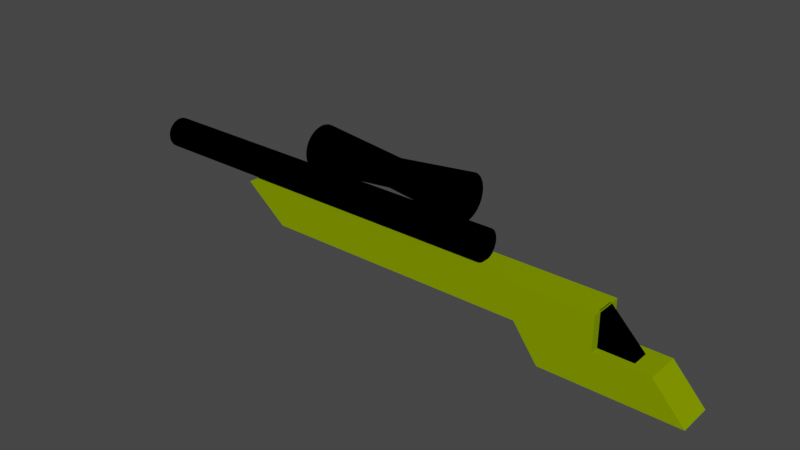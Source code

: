 # Source: shnipurr.blend  (saved by Blender 2.93.21; exported with 4.5.12 LTS)
import bpy
from mathutils import Matrix  # noqa: F401  (used for matrix-valued properties, if any)

bpy.ops.wm.read_factory_settings(use_empty=True)
scene = bpy.context.scene
scene.name = 'Scene'

# ---- collections
col_collection = bpy.data.collections.new('Collection'); scene.collection.children.link(col_collection)

# ---- materials (node trees are filled in below, after node groups)
mat_material_001 = bpy.data.materials.new('Material.001')
mat_material_001.alpha_threshold = 0.0
mat_material_001.use_transparent_shadow = False
mat_material_001.diffuse_color = (0.0, 0.0, 0.0, 1.0)
mat_material_001.roughness = 0.4343
mat_material_001.specular_intensity = 1.0
mat_material_001.line_color = (0.0, 0.0, 0.0, 1.0)
mat_material = bpy.data.materials.new('Material')
mat_material.alpha_threshold = 0.0
mat_material.use_transparent_shadow = False
mat_material.diffuse_color = (0.2184, 0.3143, 0.0, 1.0)
mat_material.roughness = 1.0
mat_material.line_color = (0.0, 0.0, 0.0, 1.0)

# ---- material node trees

# ---- world
world_world = bpy.data.worlds.new('World'); scene.world = world_world
world_world.use_nodes = True; world_world.node_tree.nodes.clear()
_N = world_world.node_tree.nodes; _L = world_world.node_tree.links
n0 = _N.new('ShaderNodeOutputWorld'); n0.name = 'World Output'; n0.location = (300, 300)
n1 = _N.new('ShaderNodeBackground'); n1.name = 'Background'; n1.location = (10, 300)
n1.inputs[0].default_value = (0.05088, 0.05088, 0.05088, 1.0)
_L.new(n1.outputs[0], n0.inputs[0])
n0.is_active_output = True
world_world.color = (0.05088, 0.05088, 0.05088)
world_world.use_sun_shadow = False
world_world.sun_shadow_jitter_overblur = 0.0

# ---- meshes
me_cube_003 = bpy.data.meshes.new('Cube.003')
me_cube_003.from_pydata([(-1.0, -1.0, -1.0), (-1.0, -1.0, 1.0), (-1.0, 1.0, -1.0), (-1.0, 1.0, 1.0), (1.0, -1.0, -1.0), (-1.047, -1.0, 1.0), (1.0, 1.0, -1.0), (-1.047, 1.0, 1.0), (-0.974, 2.0, 1.0), (-0.974, 2.0, -1.0), (-0.974, -2.0, 1.0), (-0.974, -2.0, -1.0), (-23.42, 2.0, 1.0), (-20.97, 2.0, -1.0), (-23.42, -2.0, 1.0), (-20.97, -2.0, -1.0), (-30.42, 1.76, 1.847), (-7.779, 1.76, 1.847), (-30.42, 1.726, 1.675), (-7.779, 1.726, 1.675), (-30.42, 1.626, 1.51), (-7.779, 1.626, 1.51), (-30.42, 1.463, 1.358), (-7.779, 1.463, 1.358), (-30.42, 1.244, 1.225), (-7.779, 1.244, 1.225), (-30.42, 0.9778, 1.115), (-7.779, 0.9778, 1.115), (-30.42, 0.6735, 1.034), (-7.779, 0.6735, 1.034), (-30.42, 0.3434, 0.9838), (-7.779, 0.3434, 0.9838), (-30.42, -7.693e-08, 0.9669), (-7.779, -7.693e-08, 0.9669), (-30.42, -0.3434, 0.9838), (-7.779, -0.3434, 0.9838), (-30.42, -0.6735, 1.034), (-7.779, -0.6735, 1.034), (-30.42, -0.9778, 1.115), (-7.779, -0.9778, 1.115), (-30.42, -1.244, 1.225), (-7.779, -1.244, 1.225), (-30.42, -1.463, 1.358), (-7.779, -1.463, 1.358), (-30.42, -1.626, 1.51), (-7.779, -1.626, 1.51), (-30.42, -1.726, 1.675), (-7.779, -1.726, 1.675), (-30.42, -1.76, 1.847), (-7.779, -1.76, 1.847), (-30.42, -1.726, 2.019), (-7.779, -1.726, 2.019), (-30.42, -1.626, 2.184), (-7.779, -1.626, 2.184), (-30.42, -1.463, 2.336), (-7.779, -1.463, 2.336), (-30.42, -1.244, 2.469), (-7.779, -1.244, 2.469), (-30.42, -0.9778, 2.579), (-7.779, -0.9778, 2.579), (-30.42, -0.6735, 2.66), (-7.779, -0.6735, 2.66), (-30.42, -0.3434, 2.71), (-7.779, -0.3434, 2.71), (-30.42, 2.099e-08, 2.727), (-7.779, 2.099e-08, 2.727), (-30.42, 0.3434, 2.71), (-7.779, 0.3434, 2.71), (-30.42, 0.6735, 2.66), (-7.779, 0.6735, 2.66), (-30.42, 0.9778, 2.579), (-7.779, 0.9778, 2.579), (-30.42, 1.244, 2.469), (-7.779, 1.244, 2.469), (-30.42, 1.463, 2.336), (-7.779, 1.463, 2.336), (-30.42, 1.626, 2.184), (-7.779, 1.626, 2.184), (-30.42, 1.726, 2.019), (-7.779, 1.726, 2.019), (2.129, 2.0, -1.0), (3.969, 2.0, -3.0), (2.129, -2.0, -1.0), (3.969, -2.0, -3.0), (-5.317, 2.0, -1.0), (-3.871, 2.0, -3.0), (-5.317, -2.0, -1.0), (-3.871, -2.0, -3.0), (-0.8709, 2.0, -3.0), (-0.8709, -2.0, -1.0), (-0.8709, -2.0, -3.0), (-0.8709, 2.0, -1.0), (-18.57, 2.588, 4.049), (-8.974, 2.588, 4.049), (-18.57, 2.538, 3.797), (-8.974, 2.538, 3.797), (-18.57, 2.391, 3.554), (-8.974, 2.391, 3.554), (-18.57, 2.152, 3.33), (-8.974, 2.152, 3.33), (-18.57, 1.83, 3.134), (-8.974, 1.83, 3.134), (-18.57, 1.438, 2.973), (-8.974, 1.438, 2.973), (-18.57, 0.9902, 2.854), (-8.974, 0.9902, 2.854), (-18.57, 0.5048, 2.78), (-8.974, 0.5048, 2.78), (-18.57, -1.131e-07, 2.755), (-8.974, -1.131e-07, 2.755), (-18.57, -0.5048, 2.78), (-8.974, -0.5048, 2.78), (-18.57, -0.9902, 2.854), (-8.974, -0.9902, 2.854), (-18.57, -1.438, 2.973), (-8.974, -1.438, 2.973), (-18.57, -1.83, 3.134), (-8.974, -1.83, 3.134), (-18.57, -2.152, 3.33), (-8.974, -2.152, 3.33), (-18.57, -2.391, 3.554), (-8.974, -2.391, 3.554), (-18.57, -2.538, 3.797), (-8.974, -2.538, 3.797), (-18.57, -2.588, 4.049), (-8.974, -2.588, 4.049), (-18.57, -2.538, 4.301), (-8.974, -2.538, 4.301), (-18.57, -2.391, 4.544), (-8.974, -2.391, 4.544), (-18.57, -2.152, 4.768), (-8.974, -2.152, 4.768), (-18.57, -1.83, 4.964), (-8.974, -1.83, 4.964), (-18.57, -1.438, 5.125), (-8.974, -1.438, 5.125), (-18.57, -0.9902, 5.244), (-8.974, -0.9902, 5.244), (-18.57, -0.5048, 5.318), (-8.974, -0.5048, 5.318), (-18.57, 3.086e-08, 5.343), (-8.974, 3.086e-08, 5.343), (-18.57, 0.5048, 5.318), (-8.974, 0.5048, 5.318), (-18.57, 0.9902, 5.244), (-8.974, 0.9902, 5.244), (-18.57, 1.438, 5.125), (-8.974, 1.438, 5.125), (-18.57, 1.83, 4.964), (-8.974, 1.83, 4.964), (-18.57, 2.152, 4.768), (-8.974, 2.152, 4.768), (-18.57, 2.391, 4.544), (-8.974, 2.391, 4.544), (-18.57, 2.538, 4.301), (-8.974, 2.538, 4.301), (-13.53, 1.718, 4.049), (-13.53, 1.685, 3.895), (-13.53, 1.587, 3.747), (-13.53, 1.429, 3.61), (-13.53, 1.215, 3.491), (-13.53, 0.9546, 3.393), (-13.53, 0.6575, 3.32), (-13.53, 0.3352, 3.275), (-13.53, -7.511e-08, 3.26), (-13.53, -0.3352, 3.275), (-13.53, -0.6575, 3.32), (-13.53, -0.9546, 3.393), (-13.53, -1.215, 3.491), (-13.53, -1.429, 3.61), (-13.53, -1.587, 3.747), (-13.53, -1.685, 3.895), (-13.53, -1.718, 4.049), (-13.53, -1.685, 4.203), (-13.53, -1.587, 4.351), (-13.53, -1.429, 4.488), (-13.53, -1.215, 4.607), (-13.53, -0.9546, 4.705), (-13.53, -0.6575, 4.778), (-13.53, -0.3352, 4.823), (-13.53, 2.049e-08, 4.838), (-13.53, 0.3352, 4.823), (-13.53, 0.6576, 4.778), (-13.53, 0.9546, 4.705), (-13.53, 1.215, 4.607), (-13.53, 1.429, 4.488), (-13.53, 1.587, 4.351), (-13.53, 1.685, 4.203)], [], [(0, 1, 3, 2), (2, 3, 7, 6), (6, 7, 5, 4), (4, 5, 1, 0), (2, 6, 4, 0), (7, 3, 1, 5), (8, 12, 14, 10), (11, 10, 14, 15), (15, 14, 12, 13), (13, 9, 11, 15), (9, 8, 10, 11), (13, 12, 8, 9), (16, 17, 19, 18), (18, 19, 21, 20), (20, 21, 23, 22), (22, 23, 25, 24), (24, 25, 27, 26), (26, 27, 29, 28), (28, 29, 31, 30), (30, 31, 33, 32), (32, 33, 35, 34), (34, 35, 37, 36), (36, 37, 39, 38), (38, 39, 41, 40), (40, 41, 43, 42), (42, 43, 45, 44), (44, 45, 47, 46), (46, 47, 49, 48), (48, 49, 51, 50), (50, 51, 53, 52), (52, 53, 55, 54), (54, 55, 57, 56), (56, 57, 59, 58), (58, 59, 61, 60), (60, 61, 63, 62), (62, 63, 65, 64), (64, 65, 67, 66), (66, 67, 69, 68), (68, 69, 71, 70), (70, 71, 73, 72), (72, 73, 75, 74), (74, 75, 77, 76), (19, 17, 79, 77, 75, 73, 71, 69, 67, 65, 63, 61, 59, 57, 55, 53, 51, 49, 47, 45, 43, 41, 39, 37, 35, 33, 31, 29, 27, 25, 23, 21), (76, 77, 79, 78), (78, 79, 17, 16), (16, 18, 20, 22, 24, 26, 28, 30, 32, 34, 36, 38, 40, 42, 44, 46, 48, 50, 52, 54, 56, 58, 60, 62, 64, 66, 68, 70, 72, 74, 76, 78), (91, 84, 86, 89), (90, 89, 86, 87), (87, 86, 84, 85), (88, 81, 83, 90), (81, 80, 82, 83), (88, 91, 80, 81), (85, 84, 91, 88), (85, 88, 90, 87), (83, 82, 89, 90), (80, 91, 89, 82), (156, 93, 95, 157), (157, 95, 97, 158), (158, 97, 99, 159), (159, 99, 101, 160), (160, 101, 103, 161), (161, 103, 105, 162), (162, 105, 107, 163), (163, 107, 109, 164), (164, 109, 111, 165), (165, 111, 113, 166), (166, 113, 115, 167), (167, 115, 117, 168), (168, 117, 119, 169), (169, 119, 121, 170), (170, 121, 123, 171), (171, 123, 125, 172), (172, 125, 127, 173), (173, 127, 129, 174), (174, 129, 131, 175), (175, 131, 133, 176), (176, 133, 135, 177), (177, 135, 137, 178), (178, 137, 139, 179), (179, 139, 141, 180), (180, 141, 143, 181), (181, 143, 145, 182), (182, 145, 147, 183), (183, 147, 149, 184), (184, 149, 151, 185), (185, 151, 153, 186), (95, 93, 155, 153, 151, 149, 147, 145, 143, 141, 139, 137, 135, 133, 131, 129, 127, 125, 123, 121, 119, 117, 115, 113, 111, 109, 107, 105, 103, 101, 99, 97), (186, 153, 155, 187), (187, 155, 93, 156), (92, 94, 96, 98, 100, 102, 104, 106, 108, 110, 112, 114, 116, 118, 120, 122, 124, 126, 128, 130, 132, 134, 136, 138, 140, 142, 144, 146, 148, 150, 152, 154), (154, 187, 156, 92), (152, 186, 187, 154), (150, 185, 186, 152), (148, 184, 185, 150), (146, 183, 184, 148), (144, 182, 183, 146), (142, 181, 182, 144), (140, 180, 181, 142), (138, 179, 180, 140), (136, 178, 179, 138), (134, 177, 178, 136), (132, 176, 177, 134), (130, 175, 176, 132), (128, 174, 175, 130), (126, 173, 174, 128), (124, 172, 173, 126), (122, 171, 172, 124), (120, 170, 171, 122), (118, 169, 170, 120), (116, 168, 169, 118), (114, 167, 168, 116), (112, 166, 167, 114), (110, 165, 166, 112), (108, 164, 165, 110), (106, 163, 164, 108), (104, 162, 163, 106), (102, 161, 162, 104), (100, 160, 161, 102), (98, 159, 160, 100), (96, 158, 159, 98), (94, 157, 158, 96), (92, 156, 157, 94)])
me_cube_003.polygons.foreach_set('material_index', [0, 0, 0, 0, 0, 0, 1, 1, 1, 1, 1, 1, 0, 0, 0, 0, 0, 0, 0, 0, 0, 0, 0, 0, 0, 0, 0, 0, 0, 0, 0, 0, 0, 0, 0, 0, 0, 0, 0, 0, 0, 0, 0, 0, 0, 0, 1, 1, 1, 1, 1, 1, 1, 1, 1, 1, 0, 0, 0, 0, 0, 0, 0, 0, 0, 0, 0, 0, 0, 0, 0, 0, 0, 0, 0, 0, 0, 0, 0, 0, 0, 0, 0, 0, 0, 0, 0, 0, 0, 0, 0, 0, 0, 0, 0, 0, 0, 0, 0, 0, 0, 0, 0, 0, 0, 0, 0, 0, 0, 0, 0, 0, 0, 0, 0, 0, 0, 0, 0, 0, 0, 0])
_uv = me_cube_003.uv_layers.new(name='UVMap')
_uv.uv.foreach_set('vector', [0.375, 0.0, 0.625, 0.0, 0.625, 0.25, 0.375, 0.25, 0.375, 0.25, 0.625, 0.25, 0.625, 0.5, 0.375, 0.5, 0.375, 0.5, 0.625, 0.5, 0.625, 0.75, 0.375, 0.75, 0.375, 0.75, 0.625, 0.75, 0.625, 1.0, 0.375, 1.0, 0.125, 0.5, 0.375, 0.5, 0.375, 0.75, 0.125, 0.75, 0.625, 0.5, 0.875, 0.5, 0.875, 0.75, 0.625, 0.75, 0.625, 0.5, 0.875, 0.5, 0.875, 0.75, 0.625, 0.75, 0.375, 0.75, 0.625, 0.75, 0.625, 1.0, 0.375, 1.0, 0.375, 0.0, 0.625, 0.0, 0.625, 0.25, 0.375, 0.25, 0.125, 0.5, 0.375, 0.5, 0.375, 0.75, 0.125, 0.75, 0.375, 0.5, 0.625, 0.5, 0.625, 0.75, 0.375, 0.75, 0.375, 0.25, 0.625, 0.25, 0.625, 0.5, 0.375, 0.5, 1.0, 0.5, 1.0, 1.0, 0.9688, 1.0, 0.9688, 0.5, 0.9688, 0.5, 0.9688, 1.0, 0.9375, 1.0, 0.9375, 0.5, 0.9375, 0.5, 0.9375, 1.0, 0.9062, 1.0, 0.9062, 0.5, 0.9062, 0.5, 0.9062, 1.0, 0.875, 1.0, 0.875, 0.5, 0.875, 0.5, 0.875, 1.0, 0.8438, 1.0, 0.8438, 0.5, 0.8438, 0.5, 0.8438, 1.0, 0.8125, 1.0, 0.8125, 0.5, 0.8125, 0.5, 0.8125, 1.0, 0.7812, 1.0, 0.7812, 0.5, 0.7812, 0.5, 0.7812, 1.0, 0.75, 1.0, 0.75, 0.5, 0.75, 0.5, 0.75, 1.0, 0.7188, 1.0, 0.7188, 0.5, 0.7188, 0.5, 0.7188, 1.0, 0.6875, 1.0, 0.6875, 0.5, 0.6875, 0.5, 0.6875, 1.0, 0.6562, 1.0, 0.6562, 0.5, 0.6562, 0.5, 0.6562, 1.0, 0.625, 1.0, 0.625, 0.5, 0.625, 0.5, 0.625, 1.0, 0.5938, 1.0, 0.5938, 0.5, 0.5938, 0.5, 0.5938, 1.0, 0.5625, 1.0, 0.5625, 0.5, 0.5625, 0.5, 0.5625, 1.0, 0.5312, 1.0, 0.5312, 0.5, 0.5312, 0.5, 0.5312, 1.0, 0.5, 1.0, 0.5, 0.5, 0.5, 0.5, 0.5, 1.0, 0.4688, 1.0, 0.4688, 0.5, 0.4688, 0.5, 0.4688, 1.0, 0.4375, 1.0, 0.4375, 0.5, 0.4375, 0.5, 0.4375, 1.0, 0.4062, 1.0, 0.4062, 0.5, 0.4062, 0.5, 0.4062, 1.0, 0.375, 1.0, 0.375, 0.5, 0.375, 0.5, 0.375, 1.0, 0.3438, 1.0, 0.3438, 0.5, 0.3438, 0.5, 0.3438, 1.0, 0.3125, 1.0, 0.3125, 0.5, 0.3125, 0.5, 0.3125, 1.0, 0.2812, 1.0, 0.2812, 0.5, 0.2812, 0.5, 0.2812, 1.0, 0.25, 1.0, 0.25, 0.5, 0.25, 0.5, 0.25, 1.0, 0.2188, 1.0, 0.2188, 0.5, 0.2188, 0.5, 0.2188, 1.0, 0.1875, 1.0, 0.1875, 0.5, 0.1875, 0.5, 0.1875, 1.0, 0.1562, 1.0, 0.1562, 0.5, 0.1562, 0.5, 0.1562, 1.0, 0.125, 1.0, 0.125, 0.5, 0.125, 0.5, 0.125, 1.0, 0.09375, 1.0, 0.09375, 0.5, 0.09375, 0.5, 0.09375, 1.0, 0.0625, 1.0, 0.0625, 0.5, 0.2968, 0.4854, 0.25, 0.49, 0.2032, 0.4854, 0.1582, 0.4717, 0.1167, 0.4496, 0.08029, 0.4197, 0.05045, 0.3833, 0.02827, 0.3418, 0.01461, 0.2968, 0.01, 0.25, 0.01461, 0.2032, 0.02827, 0.1582, 0.05045, 0.1167, 0.08029, 0.08029, 0.1167, 0.05045, 0.1582, 0.02827, 0.2032, 0.01461, 0.25, 0.01, 0.2968, 0.01461, 0.3418, 0.02827, 0.3833, 0.05045, 0.4197, 0.08029, 0.4496, 0.1167, 0.4717, 0.1582, 0.4854, 0.2032, 0.49, 0.25, 0.4854, 0.2968, 0.4717, 0.3418, 0.4496, 0.3833, 0.4197, 0.4197, 0.3833, 0.4496, 0.3418, 0.4717, 0.0625, 0.5, 0.0625, 1.0, 0.03125, 1.0, 0.03125, 0.5, 0.03125, 0.5, 0.03125, 1.0, 0.0, 1.0, 0.0, 0.5, 0.75, 0.49, 0.7968, 0.4854, 0.8418, 0.4717, 0.8833, 0.4496, 0.9197, 0.4197, 0.9496, 0.3833, 0.9717, 0.3418, 0.9854, 0.2968, 0.99, 0.25, 0.9854, 0.2032, 0.9717, 0.1582, 0.9496, 0.1167, 0.9197, 0.08029, 0.8833, 0.05045, 0.8418, 0.02827, 0.7968, 0.01461, 0.75, 0.01, 0.7032, 0.01461, 0.6582, 0.02827, 0.6167, 0.05045, 0.5803, 0.08029, 0.5504, 0.1167, 0.5283, 0.1582, 0.5146, 0.2032, 0.51, 0.25, 0.5146, 0.2968, 0.5283, 0.3418, 0.5504, 0.3833, 0.5803, 0.4197, 0.6167, 0.4496, 0.6582, 0.4717, 0.7032, 0.4854, 0.75, 0.5, 0.875, 0.5, 0.875, 0.75, 0.75, 0.75, 0.375, 0.875, 0.625, 0.875, 0.625, 1.0, 0.375, 1.0, 0.375, 0.0, 0.625, 0.0, 0.625, 0.25, 0.375, 0.25, 0.25, 0.5, 0.375, 0.5, 0.375, 0.75, 0.25, 0.75, 0.375, 0.5, 0.625, 0.5, 0.625, 0.75, 0.375, 0.75, 0.375, 0.375, 0.625, 0.375, 0.625, 0.5, 0.375, 0.5, 0.375, 0.25, 0.625, 0.25, 0.625, 0.375, 0.375, 0.375, 0.125, 0.5, 0.25, 0.5, 0.25, 0.75, 0.125, 0.75, 0.375, 0.75, 0.625, 0.75, 0.625, 0.875, 0.375, 0.875, 0.625, 0.5, 0.75, 0.5, 0.75, 0.75, 0.625, 0.75, 1.0, 0.75, 1.0, 1.0, 0.9688, 1.0, 0.9688, 0.75, 0.9688, 0.75, 0.9688, 1.0, 0.9375, 1.0, 0.9375, 0.75, 0.9375, 0.75, 0.9375, 1.0, 0.9062, 1.0, 0.9062, 0.75, 0.9062, 0.75, 0.9062, 1.0, 0.875, 1.0, 0.875, 0.75, 0.875, 0.75, 0.875, 1.0, 0.8438, 1.0, 0.8438, 0.75, 0.8438, 0.75, 0.8438, 1.0, 0.8125, 1.0, 0.8125, 0.75, 0.8125, 0.75, 0.8125, 1.0, 0.7812, 1.0, 0.7812, 0.75, 0.7812, 0.75, 0.7812, 1.0, 0.75, 1.0, 0.75, 0.75, 0.75, 0.75, 0.75, 1.0, 0.7188, 1.0, 0.7188, 0.75, 0.7188, 0.75, 0.7188, 1.0, 0.6875, 1.0, 0.6875, 0.75, 0.6875, 0.75, 0.6875, 1.0, 0.6562, 1.0, 0.6562, 0.75, 0.6562, 0.75, 0.6562, 1.0, 0.625, 1.0, 0.625, 0.75, 0.625, 0.75, 0.625, 1.0, 0.5938, 1.0, 0.5938, 0.75, 0.5938, 0.75, 0.5938, 1.0, 0.5625, 1.0, 0.5625, 0.75, 0.5625, 0.75, 0.5625, 1.0, 0.5312, 1.0, 0.5312, 0.75, 0.5312, 0.75, 0.5312, 1.0, 0.5, 1.0, 0.5, 0.75, 0.5, 0.75, 0.5, 1.0, 0.4688, 1.0, 0.4688, 0.75, 0.4688, 0.75, 0.4688, 1.0, 0.4375, 1.0, 0.4375, 0.75, 0.4375, 0.75, 0.4375, 1.0, 0.4062, 1.0, 0.4062, 0.75, 0.4062, 0.75, 0.4062, 1.0, 0.375, 1.0, 0.375, 0.75, 0.375, 0.75, 0.375, 1.0, 0.3438, 1.0, 0.3438, 0.75, 0.3438, 0.75, 0.3438, 1.0, 0.3125, 1.0, 0.3125, 0.75, 0.3125, 0.75, 0.3125, 1.0, 0.2812, 1.0, 0.2812, 0.75, 0.2812, 0.75, 0.2812, 1.0, 0.25, 1.0, 0.25, 0.75, 0.25, 0.75, 0.25, 1.0, 0.2188, 1.0, 0.2188, 0.75, 0.2188, 0.75, 0.2188, 1.0, 0.1875, 1.0, 0.1875, 0.75, 0.1875, 0.75, 0.1875, 1.0, 0.1562, 1.0, 0.1562, 0.75, 0.1562, 0.75, 0.1562, 1.0, 0.125, 1.0, 0.125, 0.75, 0.125, 0.75, 0.125, 1.0, 0.09375, 1.0, 0.09375, 0.75, 0.09375, 0.75, 0.09375, 1.0, 0.0625, 1.0, 0.0625, 0.75, 0.2968, 0.4854, 0.25, 0.49, 0.2032, 0.4854, 0.1582, 0.4717, 0.1167, 0.4496, 0.08029, 0.4197, 0.05045, 0.3833, 0.02827, 0.3418, 0.01461, 0.2968, 0.01, 0.25, 0.01461, 0.2032, 0.02827, 0.1582, 0.05045, 0.1167, 0.08029, 0.08029, 0.1167, 0.05045, 0.1582, 0.02827, 0.2032, 0.01461, 0.25, 0.01, 0.2968, 0.01461, 0.3418, 0.02827, 0.3833, 0.05045, 0.4197, 0.08029, 0.4496, 0.1167, 0.4717, 0.1582, 0.4854, 0.2032, 0.49, 0.25, 0.4854, 0.2968, 0.4717, 0.3418, 0.4496, 0.3833, 0.4197, 0.4197, 0.3833, 0.4496, 0.3418, 0.4717, 0.0625, 0.75, 0.0625, 1.0, 0.03125, 1.0, 0.03125, 0.75, 0.03125, 0.75, 0.03125, 1.0, 0.0, 1.0, 0.0, 0.75, 0.75, 0.49, 0.7968, 0.4854, 0.8418, 0.4717, 0.8833, 0.4496, 0.9197, 0.4197, 0.9496, 0.3833, 0.9717, 0.3418, 0.9854, 0.2968, 0.99, 0.25, 0.9854, 0.2032, 0.9717, 0.1582, 0.9496, 0.1167, 0.9197, 0.08029, 0.8833, 0.05045, 0.8418, 0.02827, 0.7968, 0.01461, 0.75, 0.01, 0.7032, 0.01461, 0.6582, 0.02827, 0.6167, 0.05045, 0.5803, 0.08029, 0.5504, 0.1167, 0.5283, 0.1582, 0.5146, 0.2032, 0.51, 0.25, 0.5146, 0.2968, 0.5283, 0.3418, 0.5504, 0.3833, 0.5803, 0.4197, 0.6167, 0.4496, 0.6582, 0.4717, 0.7032, 0.4854, 0.03125, 0.5, 0.03125, 0.75, 0.0, 0.75, 0.0, 0.5, 0.0625, 0.5, 0.0625, 0.75, 0.03125, 0.75, 0.03125, 0.5, 0.09375, 0.5, 0.09375, 0.75, 0.0625, 0.75, 0.0625, 0.5, 0.125, 0.5, 0.125, 0.75, 0.09375, 0.75, 0.09375, 0.5, 0.1562, 0.5, 0.1562, 0.75, 0.125, 0.75, 0.125, 0.5, 0.1875, 0.5, 0.1875, 0.75, 0.1562, 0.75, 0.1562, 0.5, 0.2188, 0.5, 0.2188, 0.75, 0.1875, 0.75, 0.1875, 0.5, 0.25, 0.5, 0.25, 0.75, 0.2188, 0.75, 0.2188, 0.5, 0.2812, 0.5, 0.2812, 0.75, 0.25, 0.75, 0.25, 0.5, 0.3125, 0.5, 0.3125, 0.75, 0.2812, 0.75, 0.2812, 0.5, 0.3438, 0.5, 0.3438, 0.75, 0.3125, 0.75, 0.3125, 0.5, 0.375, 0.5, 0.375, 0.75, 0.3438, 0.75, 0.3438, 0.5, 0.4062, 0.5, 0.4062, 0.75, 0.375, 0.75, 0.375, 0.5, 0.4375, 0.5, 0.4375, 0.75, 0.4062, 0.75, 0.4062, 0.5, 0.4688, 0.5, 0.4688, 0.75, 0.4375, 0.75, 0.4375, 0.5, 0.5, 0.5, 0.5, 0.75, 0.4688, 0.75, 0.4688, 0.5, 0.5312, 0.5, 0.5312, 0.75, 0.5, 0.75, 0.5, 0.5, 0.5625, 0.5, 0.5625, 0.75, 0.5312, 0.75, 0.5312, 0.5, 0.5938, 0.5, 0.5938, 0.75, 0.5625, 0.75, 0.5625, 0.5, 0.625, 0.5, 0.625, 0.75, 0.5938, 0.75, 0.5938, 0.5, 0.6562, 0.5, 0.6562, 0.75, 0.625, 0.75, 0.625, 0.5, 0.6875, 0.5, 0.6875, 0.75, 0.6562, 0.75, 0.6562, 0.5, 0.7188, 0.5, 0.7188, 0.75, 0.6875, 0.75, 0.6875, 0.5, 0.75, 0.5, 0.75, 0.75, 0.7188, 0.75, 0.7188, 0.5, 0.7812, 0.5, 0.7812, 0.75, 0.75, 0.75, 0.75, 0.5, 0.8125, 0.5, 0.8125, 0.75, 0.7812, 0.75, 0.7812, 0.5, 0.8438, 0.5, 0.8438, 0.75, 0.8125, 0.75, 0.8125, 0.5, 0.875, 0.5, 0.875, 0.75, 0.8438, 0.75, 0.8438, 0.5, 0.9062, 0.5, 0.9062, 0.75, 0.875, 0.75, 0.875, 0.5, 0.9375, 0.5, 0.9375, 0.75, 0.9062, 0.75, 0.9062, 0.5, 0.9688, 0.5, 0.9688, 0.75, 0.9375, 0.75, 0.9375, 0.5, 1.0, 0.5, 1.0, 0.75, 0.9688, 0.75, 0.9688, 0.5])
me_cube_003.materials.append(mat_material_001)
me_cube_003.materials.append(mat_material)
me_cube_003.use_remesh_fix_poles = True
me_cube_003.use_remesh_preserve_attributes = False
me_cube_003.update()

# ---- objects
ob_cube_002 = bpy.data.objects.new('Cube.002', me_cube_003)

# ---- transforms, parenting, visibility, modifiers, constraints
ob_cube_002.location = (5.487, 0.0, 0.0)
ob_cube_002.scale = (0.5, 0.25, 0.5)

# ---- collection membership
col_collection.objects.link(ob_cube_002)

# ---- scene / render settings (as saved in the file)
scene.frame_start = 1; scene.frame_end = 250; scene.frame_set(1)
scene.render.engine = 'BLENDER_EEVEE_NEXT'
scene.cycles.use_denoising = False
scene.cycles.samples = 128
scene.cycles.sampling_pattern = 'TABULATED_SOBOL'
scene.cycles.use_adaptive_sampling = False
scene.cycles.use_light_tree = False
scene.view_settings.view_transform = 'Filmic'
bpy.context.view_layer.update()

# ---- added for rendering (the .blend has no active camera and no usable light): camera, sun
cam_auto = bpy.data.cameras.new('AutoCamera')
cam_auto.lens = 50.0
cam_auto.sensor_width = 36.0
cam_auto.clip_end = 1000.0
ob_auto_camera = bpy.data.objects.new('AutoCamera', cam_auto)
scene.collection.objects.link(ob_auto_camera)
ob_auto_camera.location = (15.2894, -19.6996, 13.7188)
ob_auto_camera.rotation_euler = (1.09748, -7.21219e-08, 0.694738)
scene.camera = ob_auto_camera
light_auto_sun = bpy.data.lights.new('AutoSun', 'SUN')
light_auto_sun.energy = 3.0
light_auto_sun.angle = 0.0523599
ob_auto_sun = bpy.data.objects.new('AutoSun', light_auto_sun)
scene.collection.objects.link(ob_auto_sun)
ob_auto_sun.rotation_euler = (0.872665, 0.174533, 0.523599)
bpy.context.view_layer.update()
